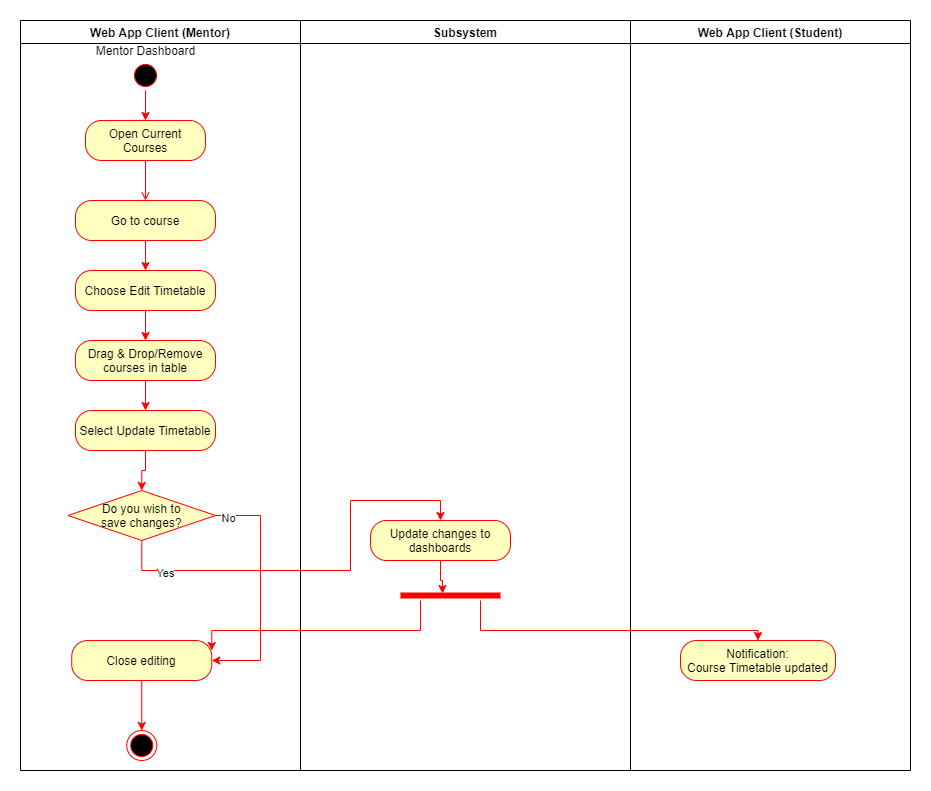

The diagram above was exported from draw.io. Its source (the exported page's mxGraphModel, read from the mxfile embedded in the PNG):
<mxGraphModel dx="1422" dy="705" grid="1" gridSize="10" guides="1" tooltips="1" connect="1" arrows="1" fold="1" page="1" pageScale="1" pageWidth="850" pageHeight="1100" math="0" shadow="0">
  <root>
    <mxCell id="qN67k4DhuGN-jG-lQAOZ-0" />
    <mxCell id="qN67k4DhuGN-jG-lQAOZ-1" parent="qN67k4DhuGN-jG-lQAOZ-0" />
    <mxCell id="qN67k4DhuGN-jG-lQAOZ-2" value="Web App Client (Mentor)" style="swimlane;whiteSpace=wrap" vertex="1" parent="qN67k4DhuGN-jG-lQAOZ-1">
      <mxGeometry x="80" y="90" width="280" height="750" as="geometry" />
    </mxCell>
    <mxCell id="qN67k4DhuGN-jG-lQAOZ-3" style="edgeStyle=orthogonalEdgeStyle;rounded=0;orthogonalLoop=1;jettySize=auto;html=1;entryX=0.5;entryY=0;entryDx=0;entryDy=0;strokeColor=#FF0000;" edge="1" parent="qN67k4DhuGN-jG-lQAOZ-2" source="qN67k4DhuGN-jG-lQAOZ-4">
      <mxGeometry relative="1" as="geometry">
        <mxPoint x="125" y="100" as="targetPoint" />
      </mxGeometry>
    </mxCell>
    <mxCell id="qN67k4DhuGN-jG-lQAOZ-4" value="" style="ellipse;shape=startState;fillColor=#000000;strokeColor=#ff0000;" vertex="1" parent="qN67k4DhuGN-jG-lQAOZ-2">
      <mxGeometry x="110" y="40" width="30" height="30" as="geometry" />
    </mxCell>
    <mxCell id="qN67k4DhuGN-jG-lQAOZ-5" value="" style="endArrow=open;strokeColor=#FF0000;endFill=1;rounded=0" edge="1" parent="qN67k4DhuGN-jG-lQAOZ-2">
      <mxGeometry relative="1" as="geometry">
        <mxPoint x="125" y="140" as="sourcePoint" />
        <mxPoint x="125" y="180" as="targetPoint" />
      </mxGeometry>
    </mxCell>
    <mxCell id="qN67k4DhuGN-jG-lQAOZ-6" value="Mentor Dashboard" style="text;html=1;align=center;verticalAlign=middle;resizable=0;points=[];autosize=1;strokeColor=none;" vertex="1" parent="qN67k4DhuGN-jG-lQAOZ-2">
      <mxGeometry x="70" y="20" width="110" height="20" as="geometry" />
    </mxCell>
    <mxCell id="qN67k4DhuGN-jG-lQAOZ-11" value="&lt;span&gt;Open Current Courses&lt;/span&gt;" style="rounded=1;whiteSpace=wrap;html=1;arcSize=40;fontColor=#000000;fillColor=#ffffc0;strokeColor=#ff0000;" vertex="1" parent="qN67k4DhuGN-jG-lQAOZ-2">
      <mxGeometry x="65" y="100" width="120" height="40" as="geometry" />
    </mxCell>
    <mxCell id="GR1Kccom5lLRTZPVeohS-3" style="edgeStyle=orthogonalEdgeStyle;rounded=0;orthogonalLoop=1;jettySize=auto;html=1;entryX=0.5;entryY=0;entryDx=0;entryDy=0;strokeColor=#FF0000;" edge="1" parent="qN67k4DhuGN-jG-lQAOZ-2" source="qN67k4DhuGN-jG-lQAOZ-12" target="qN67k4DhuGN-jG-lQAOZ-14">
      <mxGeometry relative="1" as="geometry" />
    </mxCell>
    <mxCell id="qN67k4DhuGN-jG-lQAOZ-12" value="Go to course" style="rounded=1;whiteSpace=wrap;html=1;arcSize=40;fontColor=#000000;fillColor=#ffffc0;strokeColor=#ff0000;" vertex="1" parent="qN67k4DhuGN-jG-lQAOZ-2">
      <mxGeometry x="55" y="180" width="140" height="40" as="geometry" />
    </mxCell>
    <mxCell id="GR1Kccom5lLRTZPVeohS-4" style="edgeStyle=orthogonalEdgeStyle;rounded=0;orthogonalLoop=1;jettySize=auto;html=1;entryX=0.5;entryY=0;entryDx=0;entryDy=0;strokeColor=#FF0000;" edge="1" parent="qN67k4DhuGN-jG-lQAOZ-2" source="qN67k4DhuGN-jG-lQAOZ-14" target="qN67k4DhuGN-jG-lQAOZ-19">
      <mxGeometry relative="1" as="geometry" />
    </mxCell>
    <mxCell id="qN67k4DhuGN-jG-lQAOZ-14" value="Choose Edit Timetable" style="rounded=1;whiteSpace=wrap;html=1;arcSize=40;fontColor=#000000;fillColor=#ffffc0;strokeColor=#ff0000;" vertex="1" parent="qN67k4DhuGN-jG-lQAOZ-2">
      <mxGeometry x="55" y="250" width="140" height="40" as="geometry" />
    </mxCell>
    <mxCell id="qN67k4DhuGN-jG-lQAOZ-16" style="edgeStyle=orthogonalEdgeStyle;rounded=0;orthogonalLoop=1;jettySize=auto;html=1;entryX=1;entryY=0.5;entryDx=0;entryDy=0;strokeColor=#FF0000;" edge="1" parent="qN67k4DhuGN-jG-lQAOZ-2" source="qN67k4DhuGN-jG-lQAOZ-18" target="qN67k4DhuGN-jG-lQAOZ-22">
      <mxGeometry relative="1" as="geometry">
        <Array as="points">
          <mxPoint x="240" y="495" />
          <mxPoint x="240" y="640" />
        </Array>
      </mxGeometry>
    </mxCell>
    <mxCell id="qN67k4DhuGN-jG-lQAOZ-17" value="No" style="edgeLabel;html=1;align=center;verticalAlign=middle;resizable=0;points=[];" vertex="1" connectable="0" parent="qN67k4DhuGN-jG-lQAOZ-16">
      <mxGeometry x="-0.8995" y="-2" relative="1" as="geometry">
        <mxPoint as="offset" />
      </mxGeometry>
    </mxCell>
    <mxCell id="qN67k4DhuGN-jG-lQAOZ-18" value="Do you wish to &#10;save changes?" style="rhombus;fillColor=#ffffc0;strokeColor=#ff0000;" vertex="1" parent="qN67k4DhuGN-jG-lQAOZ-2">
      <mxGeometry x="47.5" y="470" width="147.5" height="50" as="geometry" />
    </mxCell>
    <mxCell id="GR1Kccom5lLRTZPVeohS-5" style="edgeStyle=orthogonalEdgeStyle;rounded=0;orthogonalLoop=1;jettySize=auto;html=1;entryX=0.5;entryY=0;entryDx=0;entryDy=0;strokeColor=#FF0000;" edge="1" parent="qN67k4DhuGN-jG-lQAOZ-2" source="qN67k4DhuGN-jG-lQAOZ-19" target="GR1Kccom5lLRTZPVeohS-0">
      <mxGeometry relative="1" as="geometry" />
    </mxCell>
    <mxCell id="qN67k4DhuGN-jG-lQAOZ-19" value="Drag &amp;amp; Drop/Remove courses in table" style="rounded=1;whiteSpace=wrap;html=1;arcSize=40;fontColor=#000000;fillColor=#ffffc0;strokeColor=#ff0000;" vertex="1" parent="qN67k4DhuGN-jG-lQAOZ-2">
      <mxGeometry x="55" y="320" width="140" height="40" as="geometry" />
    </mxCell>
    <mxCell id="qN67k4DhuGN-jG-lQAOZ-21" style="edgeStyle=orthogonalEdgeStyle;rounded=0;orthogonalLoop=1;jettySize=auto;html=1;entryX=0.5;entryY=0;entryDx=0;entryDy=0;strokeColor=#FF0000;" edge="1" parent="qN67k4DhuGN-jG-lQAOZ-2" source="qN67k4DhuGN-jG-lQAOZ-22" target="qN67k4DhuGN-jG-lQAOZ-23">
      <mxGeometry relative="1" as="geometry" />
    </mxCell>
    <mxCell id="qN67k4DhuGN-jG-lQAOZ-22" value="Close editing" style="rounded=1;whiteSpace=wrap;html=1;arcSize=40;fontColor=#000000;fillColor=#ffffc0;strokeColor=#ff0000;" vertex="1" parent="qN67k4DhuGN-jG-lQAOZ-2">
      <mxGeometry x="51.25" y="620" width="140" height="40" as="geometry" />
    </mxCell>
    <mxCell id="qN67k4DhuGN-jG-lQAOZ-23" value="" style="ellipse;shape=endState;fillColor=#000000;strokeColor=#ff0000" vertex="1" parent="qN67k4DhuGN-jG-lQAOZ-2">
      <mxGeometry x="106.25" y="710" width="30" height="30" as="geometry" />
    </mxCell>
    <mxCell id="GR1Kccom5lLRTZPVeohS-6" style="edgeStyle=orthogonalEdgeStyle;rounded=0;orthogonalLoop=1;jettySize=auto;html=1;entryX=0.5;entryY=0;entryDx=0;entryDy=0;strokeColor=#FF0000;" edge="1" parent="qN67k4DhuGN-jG-lQAOZ-2" source="GR1Kccom5lLRTZPVeohS-0" target="qN67k4DhuGN-jG-lQAOZ-18">
      <mxGeometry relative="1" as="geometry" />
    </mxCell>
    <mxCell id="GR1Kccom5lLRTZPVeohS-0" value="Select Update Timetable" style="rounded=1;whiteSpace=wrap;html=1;arcSize=40;fontColor=#000000;fillColor=#ffffc0;strokeColor=#ff0000;" vertex="1" parent="qN67k4DhuGN-jG-lQAOZ-2">
      <mxGeometry x="55" y="390" width="140" height="40" as="geometry" />
    </mxCell>
    <mxCell id="qN67k4DhuGN-jG-lQAOZ-24" value="Subsystem" style="swimlane;whiteSpace=wrap;startSize=23;" vertex="1" parent="qN67k4DhuGN-jG-lQAOZ-1">
      <mxGeometry x="360" y="90" width="330" height="750" as="geometry" />
    </mxCell>
    <mxCell id="qN67k4DhuGN-jG-lQAOZ-25" style="edgeStyle=orthogonalEdgeStyle;rounded=0;orthogonalLoop=1;jettySize=auto;html=1;entryX=0.42;entryY=0.3;entryDx=0;entryDy=0;entryPerimeter=0;strokeColor=#FF0000;" edge="1" parent="qN67k4DhuGN-jG-lQAOZ-24" source="qN67k4DhuGN-jG-lQAOZ-26" target="qN67k4DhuGN-jG-lQAOZ-27">
      <mxGeometry relative="1" as="geometry" />
    </mxCell>
    <mxCell id="qN67k4DhuGN-jG-lQAOZ-26" value="Update changes to dashboards" style="rounded=1;whiteSpace=wrap;html=1;arcSize=40;fontColor=#000000;fillColor=#ffffc0;strokeColor=#ff0000;" vertex="1" parent="qN67k4DhuGN-jG-lQAOZ-24">
      <mxGeometry x="70" y="500" width="140" height="40" as="geometry" />
    </mxCell>
    <mxCell id="qN67k4DhuGN-jG-lQAOZ-27" value="" style="shape=line;html=1;strokeWidth=6;strokeColor=#ff0000;" vertex="1" parent="qN67k4DhuGN-jG-lQAOZ-24">
      <mxGeometry x="100" y="570" width="100" height="10" as="geometry" />
    </mxCell>
    <mxCell id="qN67k4DhuGN-jG-lQAOZ-28" value="Web App Client (Student)" style="swimlane;whiteSpace=wrap;startSize=23;" vertex="1" parent="qN67k4DhuGN-jG-lQAOZ-1">
      <mxGeometry x="690" y="90" width="280" height="750" as="geometry" />
    </mxCell>
    <mxCell id="qN67k4DhuGN-jG-lQAOZ-29" value="&lt;span&gt;Notification:&lt;/span&gt;&lt;br style=&quot;padding: 0px ; margin: 0px&quot;&gt;&lt;span&gt;Course Timetable updated&lt;/span&gt;" style="rounded=1;whiteSpace=wrap;html=1;arcSize=40;fontColor=#000000;fillColor=#ffffc0;strokeColor=#ff0000;" vertex="1" parent="qN67k4DhuGN-jG-lQAOZ-28">
      <mxGeometry x="50" y="620" width="155" height="40" as="geometry" />
    </mxCell>
    <mxCell id="qN67k4DhuGN-jG-lQAOZ-32" style="edgeStyle=orthogonalEdgeStyle;rounded=0;orthogonalLoop=1;jettySize=auto;html=1;entryX=1;entryY=0.25;entryDx=0;entryDy=0;strokeColor=#FF0000;" edge="1" parent="qN67k4DhuGN-jG-lQAOZ-1" source="qN67k4DhuGN-jG-lQAOZ-27" target="qN67k4DhuGN-jG-lQAOZ-22">
      <mxGeometry relative="1" as="geometry">
        <Array as="points">
          <mxPoint x="480" y="700" />
          <mxPoint x="271" y="700" />
        </Array>
      </mxGeometry>
    </mxCell>
    <mxCell id="qN67k4DhuGN-jG-lQAOZ-33" style="edgeStyle=orthogonalEdgeStyle;rounded=0;orthogonalLoop=1;jettySize=auto;html=1;entryX=0.5;entryY=0;entryDx=0;entryDy=0;strokeColor=#FF0000;" edge="1" parent="qN67k4DhuGN-jG-lQAOZ-1" source="qN67k4DhuGN-jG-lQAOZ-27" target="qN67k4DhuGN-jG-lQAOZ-29">
      <mxGeometry relative="1" as="geometry">
        <Array as="points">
          <mxPoint x="540" y="700" />
          <mxPoint x="818" y="700" />
        </Array>
      </mxGeometry>
    </mxCell>
    <mxCell id="GR1Kccom5lLRTZPVeohS-1" style="edgeStyle=orthogonalEdgeStyle;rounded=0;orthogonalLoop=1;jettySize=auto;html=1;entryX=0.5;entryY=0;entryDx=0;entryDy=0;strokeColor=#FF0000;" edge="1" parent="qN67k4DhuGN-jG-lQAOZ-1" source="qN67k4DhuGN-jG-lQAOZ-18" target="qN67k4DhuGN-jG-lQAOZ-26">
      <mxGeometry relative="1" as="geometry">
        <Array as="points">
          <mxPoint x="201" y="640" />
          <mxPoint x="410" y="640" />
          <mxPoint x="410" y="570" />
          <mxPoint x="500" y="570" />
        </Array>
      </mxGeometry>
    </mxCell>
    <mxCell id="GR1Kccom5lLRTZPVeohS-2" value="Yes" style="edgeLabel;html=1;align=center;verticalAlign=middle;resizable=0;points=[];" vertex="1" connectable="0" parent="GR1Kccom5lLRTZPVeohS-1">
      <mxGeometry x="-0.7482" y="-2" relative="1" as="geometry">
        <mxPoint as="offset" />
      </mxGeometry>
    </mxCell>
  </root>
</mxGraphModel>